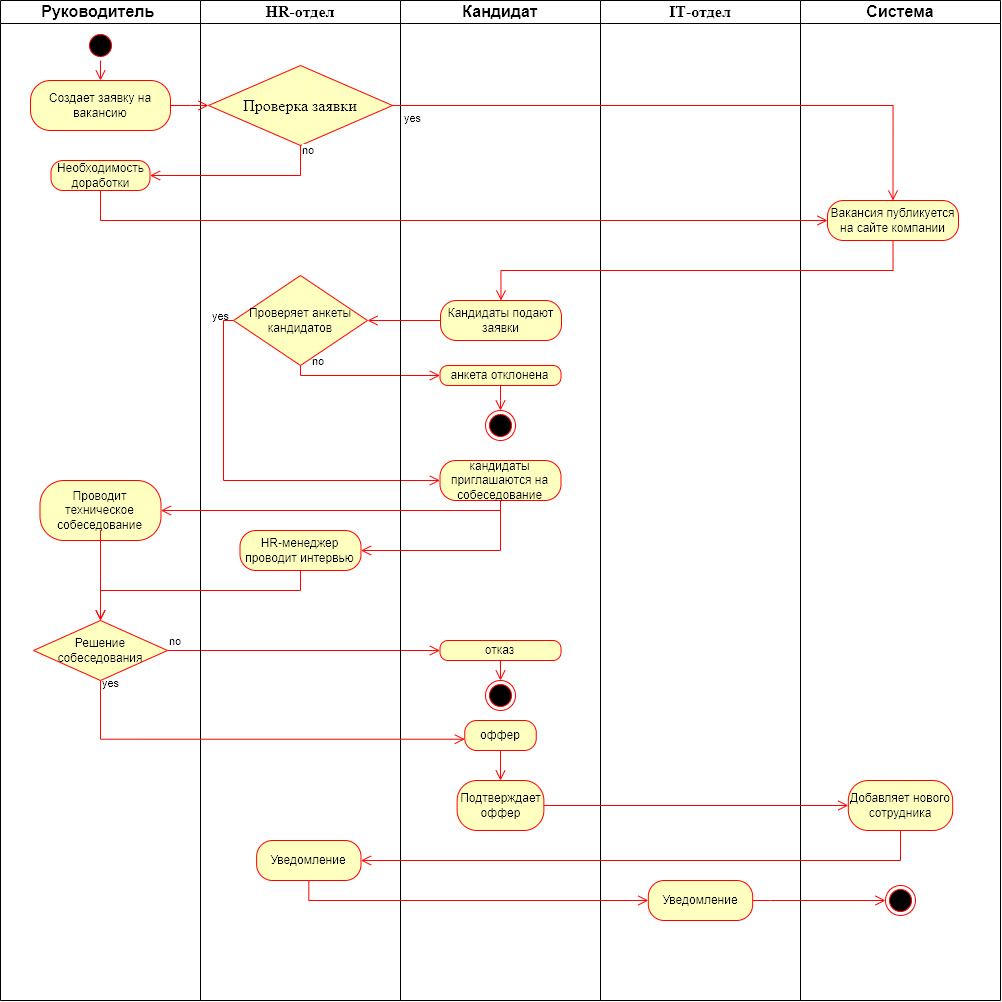

The diagram above was exported from draw.io. Its source (the exported page's mxGraphModel, read from the mxfile embedded in the PNG):
<mxGraphModel dx="1744" dy="869" grid="1" gridSize="10" guides="1" tooltips="1" connect="1" arrows="1" fold="1" page="1" pageScale="1" pageWidth="827" pageHeight="1169" math="0" shadow="0">
  <root>
    <mxCell id="0" />
    <mxCell id="1" parent="0" />
    <mxCell id="RvVqTL0BoN1BwjZwU-3c-21" value="no" style="edgeStyle=orthogonalEdgeStyle;html=1;align=left;verticalAlign=bottom;endArrow=open;endSize=8;strokeColor=#ff0000;rounded=0;exitX=0.5;exitY=1;exitDx=0;exitDy=0;entryX=0;entryY=0.5;entryDx=0;entryDy=0;labelBackgroundColor=none;" parent="1" source="RvVqTL0BoN1BwjZwU-3c-101" target="RvVqTL0BoN1BwjZwU-3c-22" edge="1">
      <mxGeometry x="-0.7333" y="5" relative="1" as="geometry">
        <mxPoint x="520" y="560" as="targetPoint" />
        <mxPoint x="466" y="560" as="sourcePoint" />
        <Array as="points" />
        <mxPoint as="offset" />
      </mxGeometry>
    </mxCell>
    <mxCell id="RvVqTL0BoN1BwjZwU-3c-23" value="yes" style="edgeStyle=orthogonalEdgeStyle;html=1;align=left;verticalAlign=top;endArrow=open;endSize=8;strokeColor=#ff0000;rounded=0;labelBackgroundColor=none;exitX=0;exitY=0.5;exitDx=0;exitDy=0;entryX=0;entryY=0.5;entryDx=0;entryDy=0;" parent="1" source="RvVqTL0BoN1BwjZwU-3c-101" target="RvVqTL0BoN1BwjZwU-3c-112" edge="1">
      <mxGeometry x="-0.937" y="-24" relative="1" as="geometry">
        <mxPoint x="223" y="420" as="targetPoint" />
        <mxPoint x="11" y="-20" as="offset" />
        <mxPoint x="399.0000000000002" y="600" as="sourcePoint" />
      </mxGeometry>
    </mxCell>
    <mxCell id="RvVqTL0BoN1BwjZwU-3c-54" value="no" style="edgeStyle=orthogonalEdgeStyle;html=1;align=left;verticalAlign=bottom;endArrow=open;endSize=8;strokeColor=#ff0000;rounded=0;exitX=1;exitY=0.5;exitDx=0;exitDy=0;entryX=0;entryY=0.5;entryDx=0;entryDy=0;" parent="1" source="RvVqTL0BoN1BwjZwU-3c-52" target="RvVqTL0BoN1BwjZwU-3c-55" edge="1">
      <mxGeometry x="-1" relative="1" as="geometry">
        <mxPoint x="510" y="850" as="targetPoint" />
        <mxPoint x="491" y="860" as="sourcePoint" />
        <Array as="points" />
      </mxGeometry>
    </mxCell>
    <mxCell id="RvVqTL0BoN1BwjZwU-3c-72" value="&lt;span style=&quot;font-size:12.0pt;line-height:107%;&lt;br/&gt;font-family:&amp;quot;Times New Roman&amp;quot;,serif;mso-fareast-font-family:Calibri;mso-fareast-theme-font:&lt;br/&gt;minor-latin;mso-ansi-language:RU;mso-fareast-language:EN-US;mso-bidi-language:&lt;br/&gt;AR-SA;mso-bidi-font-style:italic&quot;&gt;Руководитель&amp;nbsp;&lt;/span&gt;" style="swimlane;whiteSpace=wrap;html=1;" parent="1" vertex="1">
      <mxGeometry width="200" height="1000" as="geometry" />
    </mxCell>
    <mxCell id="BB6JsdbjiaIFz2iiCcvq-1" value="" style="ellipse;html=1;shape=startState;fillColor=#000000;strokeColor=#ff0000;" parent="RvVqTL0BoN1BwjZwU-3c-72" vertex="1">
      <mxGeometry x="85" y="30" width="30" height="30" as="geometry" />
    </mxCell>
    <mxCell id="BB6JsdbjiaIFz2iiCcvq-5" value="Создает заявку на вакансию" style="rounded=1;whiteSpace=wrap;html=1;arcSize=40;fontColor=#000000;fillColor=#ffffc0;strokeColor=#ff0000;" parent="RvVqTL0BoN1BwjZwU-3c-72" vertex="1">
      <mxGeometry x="30" y="80" width="140" height="50" as="geometry" />
    </mxCell>
    <mxCell id="BB6JsdbjiaIFz2iiCcvq-2" value="" style="edgeStyle=orthogonalEdgeStyle;html=1;verticalAlign=bottom;endArrow=open;endSize=8;strokeColor=#ff0000;rounded=0;entryX=0.5;entryY=0;entryDx=0;entryDy=0;exitX=0.5;exitY=1;exitDx=0;exitDy=0;" parent="RvVqTL0BoN1BwjZwU-3c-72" source="BB6JsdbjiaIFz2iiCcvq-1" target="BB6JsdbjiaIFz2iiCcvq-5" edge="1">
      <mxGeometry relative="1" as="geometry">
        <mxPoint x="245" y="150" as="targetPoint" />
        <mxPoint x="410" y="100" as="sourcePoint" />
      </mxGeometry>
    </mxCell>
    <mxCell id="RvVqTL0BoN1BwjZwU-3c-86" value="Необходимость доработки" style="rounded=1;whiteSpace=wrap;html=1;arcSize=40;fontColor=#000000;fillColor=#ffffc0;strokeColor=#ff0000;" parent="RvVqTL0BoN1BwjZwU-3c-72" vertex="1">
      <mxGeometry x="50.5" y="160" width="99" height="30" as="geometry" />
    </mxCell>
    <mxCell id="RvVqTL0BoN1BwjZwU-3c-113" value="Проводит техническое собеседование" style="rounded=1;whiteSpace=wrap;html=1;arcSize=40;fontColor=#000000;fillColor=#ffffc0;strokeColor=#ff0000;" parent="RvVqTL0BoN1BwjZwU-3c-72" vertex="1">
      <mxGeometry x="39.5" y="480" width="121" height="60" as="geometry" />
    </mxCell>
    <mxCell id="RvVqTL0BoN1BwjZwU-3c-52" value="Решение&lt;div&gt;собеседования&lt;/div&gt;" style="rhombus;whiteSpace=wrap;html=1;fontColor=#000000;fillColor=#ffffc0;strokeColor=#ff0000;" parent="RvVqTL0BoN1BwjZwU-3c-72" vertex="1">
      <mxGeometry x="33" y="620" width="134" height="60" as="geometry" />
    </mxCell>
    <mxCell id="RvVqTL0BoN1BwjZwU-3c-120" value="" style="edgeStyle=orthogonalEdgeStyle;html=1;verticalAlign=bottom;endArrow=open;endSize=8;strokeColor=#ff0000;rounded=0;exitX=0.5;exitY=1;exitDx=0;exitDy=0;entryX=0.5;entryY=0;entryDx=0;entryDy=0;" parent="RvVqTL0BoN1BwjZwU-3c-72" source="RvVqTL0BoN1BwjZwU-3c-113" target="RvVqTL0BoN1BwjZwU-3c-52" edge="1">
      <mxGeometry relative="1" as="geometry">
        <mxPoint x="160.5" y="560" as="targetPoint" />
        <mxPoint x="160.5" y="520" as="sourcePoint" />
        <Array as="points">
          <mxPoint x="100" y="530" />
          <mxPoint x="100" y="530" />
        </Array>
      </mxGeometry>
    </mxCell>
    <mxCell id="RvVqTL0BoN1BwjZwU-3c-73" value="&lt;span style=&quot;font-size:12.0pt;line-height:&lt;br/&gt;107%;font-family:&amp;quot;Times New Roman&amp;quot;,serif;mso-fareast-font-family:Calibri;&lt;br/&gt;mso-fareast-theme-font:minor-latin;mso-ansi-language:EN-US;mso-fareast-language:&lt;br/&gt;EN-US;mso-bidi-language:AR-SA;mso-bidi-font-style:italic&quot; lang=&quot;EN-US&quot;&gt;HR-отдел&lt;/span&gt;" style="swimlane;whiteSpace=wrap;html=1;" parent="1" vertex="1">
      <mxGeometry x="200" width="200" height="1000" as="geometry" />
    </mxCell>
    <mxCell id="RvVqTL0BoN1BwjZwU-3c-8" value="&lt;span style=&quot;font-family: &amp;quot;Times New Roman&amp;quot;, serif; font-size: 16px;&quot;&gt;Проверка заявки&lt;/span&gt;&lt;br style=&quot;font-family: &amp;quot;Times New Roman&amp;quot;, serif; font-size: 16px;&quot;&gt;" style="rhombus;whiteSpace=wrap;html=1;fontColor=#000000;fillColor=#ffffc0;strokeColor=#ff0000;" parent="RvVqTL0BoN1BwjZwU-3c-73" vertex="1">
      <mxGeometry x="8" y="65" width="184" height="80" as="geometry" />
    </mxCell>
    <mxCell id="RvVqTL0BoN1BwjZwU-3c-101" value="Проверяет анкеты&lt;br&gt;кандидатов" style="rhombus;whiteSpace=wrap;html=1;fontColor=#000000;fillColor=#ffffc0;strokeColor=#ff0000;" parent="RvVqTL0BoN1BwjZwU-3c-73" vertex="1">
      <mxGeometry x="33" y="275" width="134" height="90" as="geometry" />
    </mxCell>
    <mxCell id="RvVqTL0BoN1BwjZwU-3c-115" value="HR-менеджер проводит интервью" style="rounded=1;whiteSpace=wrap;html=1;arcSize=40;fontColor=#000000;fillColor=#ffffc0;strokeColor=#ff0000;" parent="RvVqTL0BoN1BwjZwU-3c-73" vertex="1">
      <mxGeometry x="39.5" y="530" width="121" height="40" as="geometry" />
    </mxCell>
    <mxCell id="6cKwSRJCMSraiUX1uJPy-21" value="Уведомление" style="rounded=1;whiteSpace=wrap;html=1;arcSize=40;fontColor=#000000;fillColor=#ffffc0;strokeColor=#ff0000;" vertex="1" parent="RvVqTL0BoN1BwjZwU-3c-73">
      <mxGeometry x="56.13" y="840" width="104.37" height="40" as="geometry" />
    </mxCell>
    <mxCell id="RvVqTL0BoN1BwjZwU-3c-74" value="&lt;span style=&quot;font-size:12.0pt;line-height:107%;&lt;br/&gt;font-family:&amp;quot;Times New Roman&amp;quot;,serif;mso-fareast-font-family:Calibri;mso-fareast-theme-font:&lt;br/&gt;minor-latin;mso-ansi-language:RU;mso-fareast-language:EN-US;mso-bidi-language:&lt;br/&gt;AR-SA;mso-bidi-font-style:italic&quot;&gt;Кандидат&lt;/span&gt;" style="swimlane;whiteSpace=wrap;html=1;" parent="1" vertex="1">
      <mxGeometry x="400" width="200" height="1000" as="geometry" />
    </mxCell>
    <mxCell id="RvVqTL0BoN1BwjZwU-3c-92" value="Кандидаты подают заявки" style="rounded=1;whiteSpace=wrap;html=1;arcSize=40;fontColor=#000000;fillColor=#ffffc0;strokeColor=#ff0000;" parent="RvVqTL0BoN1BwjZwU-3c-74" vertex="1">
      <mxGeometry x="40" y="300" width="121" height="40" as="geometry" />
    </mxCell>
    <mxCell id="RvVqTL0BoN1BwjZwU-3c-112" value="кандидаты приглашаются на собеседование" style="rounded=1;whiteSpace=wrap;html=1;arcSize=40;fontColor=#000000;fillColor=#ffffc0;strokeColor=#ff0000;" parent="RvVqTL0BoN1BwjZwU-3c-74" vertex="1">
      <mxGeometry x="39.5" y="460" width="121" height="40" as="geometry" />
    </mxCell>
    <mxCell id="RvVqTL0BoN1BwjZwU-3c-55" value="отказ" style="rounded=1;whiteSpace=wrap;html=1;arcSize=40;fontColor=#000000;fillColor=#ffffc0;strokeColor=#ff0000;" parent="RvVqTL0BoN1BwjZwU-3c-74" vertex="1">
      <mxGeometry x="39.5" y="640" width="121" height="20" as="geometry" />
    </mxCell>
    <mxCell id="RvVqTL0BoN1BwjZwU-3c-22" value="анкета отклонена" style="rounded=1;whiteSpace=wrap;html=1;arcSize=40;fontColor=#000000;fillColor=#ffffc0;strokeColor=#ff0000;" parent="RvVqTL0BoN1BwjZwU-3c-74" vertex="1">
      <mxGeometry x="39.5" y="365" width="121" height="20" as="geometry" />
    </mxCell>
    <mxCell id="RvVqTL0BoN1BwjZwU-3c-56" value="оффер" style="rounded=1;whiteSpace=wrap;html=1;arcSize=40;fontColor=#000000;fillColor=#ffffc0;strokeColor=#ff0000;" parent="RvVqTL0BoN1BwjZwU-3c-74" vertex="1">
      <mxGeometry x="64.25" y="720" width="71.5" height="30" as="geometry" />
    </mxCell>
    <mxCell id="6cKwSRJCMSraiUX1uJPy-6" value="" style="ellipse;html=1;shape=endState;fillColor=#000000;strokeColor=#ff0000;" vertex="1" parent="RvVqTL0BoN1BwjZwU-3c-74">
      <mxGeometry x="85" y="410" width="30" height="30" as="geometry" />
    </mxCell>
    <mxCell id="6cKwSRJCMSraiUX1uJPy-9" value="" style="edgeStyle=orthogonalEdgeStyle;html=1;verticalAlign=bottom;endArrow=open;endSize=8;strokeColor=#ff0000;rounded=0;entryX=0.5;entryY=0;entryDx=0;entryDy=0;exitX=0.5;exitY=1;exitDx=0;exitDy=0;" edge="1" parent="RvVqTL0BoN1BwjZwU-3c-74" source="RvVqTL0BoN1BwjZwU-3c-22" target="6cKwSRJCMSraiUX1uJPy-6">
      <mxGeometry relative="1" as="geometry">
        <mxPoint x="55.12000000000004" y="435" as="targetPoint" />
        <mxPoint x="54.85" y="400" as="sourcePoint" />
        <Array as="points">
          <mxPoint x="100" y="400" />
          <mxPoint x="100" y="400" />
        </Array>
      </mxGeometry>
    </mxCell>
    <mxCell id="6cKwSRJCMSraiUX1uJPy-11" value="" style="ellipse;html=1;shape=endState;fillColor=#000000;strokeColor=#ff0000;" vertex="1" parent="RvVqTL0BoN1BwjZwU-3c-74">
      <mxGeometry x="85" y="680" width="30" height="30" as="geometry" />
    </mxCell>
    <mxCell id="6cKwSRJCMSraiUX1uJPy-17" value="" style="edgeStyle=orthogonalEdgeStyle;html=1;verticalAlign=bottom;endArrow=open;endSize=8;strokeColor=#ff0000;rounded=0;exitX=0.5;exitY=1;exitDx=0;exitDy=0;entryX=0.5;entryY=0;entryDx=0;entryDy=0;" edge="1" parent="RvVqTL0BoN1BwjZwU-3c-74" source="RvVqTL0BoN1BwjZwU-3c-55" target="6cKwSRJCMSraiUX1uJPy-11">
      <mxGeometry relative="1" as="geometry">
        <mxPoint x="90" y="870" as="targetPoint" />
        <mxPoint x="90" y="840" as="sourcePoint" />
        <Array as="points">
          <mxPoint x="100" y="660" />
        </Array>
      </mxGeometry>
    </mxCell>
    <mxCell id="6cKwSRJCMSraiUX1uJPy-18" value="Подтверждает оффер" style="rounded=1;whiteSpace=wrap;html=1;arcSize=40;fontColor=#000000;fillColor=#ffffc0;strokeColor=#ff0000;" vertex="1" parent="RvVqTL0BoN1BwjZwU-3c-74">
      <mxGeometry x="56.620000000000005" y="780" width="86.75" height="50" as="geometry" />
    </mxCell>
    <mxCell id="6cKwSRJCMSraiUX1uJPy-19" value="" style="edgeStyle=orthogonalEdgeStyle;html=1;verticalAlign=bottom;endArrow=open;endSize=8;strokeColor=#ff0000;rounded=0;exitX=0.5;exitY=1;exitDx=0;exitDy=0;entryX=0.5;entryY=0;entryDx=0;entryDy=0;" edge="1" parent="RvVqTL0BoN1BwjZwU-3c-74" source="RvVqTL0BoN1BwjZwU-3c-56" target="6cKwSRJCMSraiUX1uJPy-18">
      <mxGeometry relative="1" as="geometry">
        <mxPoint x="159.9699999999999" y="780" as="targetPoint" />
        <mxPoint x="159.9699999999999" y="740" as="sourcePoint" />
        <Array as="points">
          <mxPoint x="100" y="750" />
        </Array>
      </mxGeometry>
    </mxCell>
    <mxCell id="RvVqTL0BoN1BwjZwU-3c-75" value="&lt;span style=&quot;font-size:12.0pt;line-height:&lt;br/&gt;107%;font-family:&amp;quot;Times New Roman&amp;quot;,serif;mso-fareast-font-family:Calibri;&lt;br/&gt;mso-fareast-theme-font:minor-latin;mso-ansi-language:EN-US;mso-fareast-language:&lt;br/&gt;EN-US;mso-bidi-language:AR-SA;mso-bidi-font-style:italic&quot; lang=&quot;EN-US&quot;&gt;IT&lt;/span&gt;&lt;span style=&quot;font-size:12.0pt;line-height:107%;font-family:&amp;quot;Times New Roman&amp;quot;,serif;&lt;br/&gt;mso-fareast-font-family:Calibri;mso-fareast-theme-font:minor-latin;mso-ansi-language:&lt;br/&gt;RU;mso-fareast-language:EN-US;mso-bidi-language:AR-SA;mso-bidi-font-style:italic&quot;&gt;-отдел&lt;/span&gt;" style="swimlane;whiteSpace=wrap;html=1;" parent="1" vertex="1">
      <mxGeometry x="600" width="200" height="1000" as="geometry" />
    </mxCell>
    <mxCell id="RvVqTL0BoN1BwjZwU-3c-69" value="Уведомление" style="rounded=1;whiteSpace=wrap;html=1;arcSize=40;fontColor=#000000;fillColor=#ffffc0;strokeColor=#ff0000;" parent="RvVqTL0BoN1BwjZwU-3c-75" vertex="1">
      <mxGeometry x="47.81" y="880" width="104.37" height="40" as="geometry" />
    </mxCell>
    <mxCell id="RvVqTL0BoN1BwjZwU-3c-76" value="&lt;span style=&quot;font-size:12.0pt;line-height:107%;&lt;br/&gt;font-family:&amp;quot;Times New Roman&amp;quot;,serif;mso-fareast-font-family:Calibri;mso-fareast-theme-font:&lt;br/&gt;minor-latin;mso-ansi-language:RU;mso-fareast-language:EN-US;mso-bidi-language:&lt;br/&gt;AR-SA;mso-bidi-font-style:italic&quot;&gt;Система&lt;/span&gt;" style="swimlane;whiteSpace=wrap;html=1;" parent="1" vertex="1">
      <mxGeometry x="800" width="200" height="1000" as="geometry" />
    </mxCell>
    <mxCell id="RvVqTL0BoN1BwjZwU-3c-13" value="Вакансия публикуется на сайте компании" style="rounded=1;whiteSpace=wrap;html=1;arcSize=40;fontColor=#000000;fillColor=#ffffc0;strokeColor=#ff0000;" parent="RvVqTL0BoN1BwjZwU-3c-76" vertex="1">
      <mxGeometry x="27" y="200" width="131" height="40" as="geometry" />
    </mxCell>
    <mxCell id="RvVqTL0BoN1BwjZwU-3c-67" value="Добавляет нового сотрудника" style="rounded=1;whiteSpace=wrap;html=1;arcSize=40;fontColor=#000000;fillColor=#ffffc0;strokeColor=#ff0000;" parent="RvVqTL0BoN1BwjZwU-3c-76" vertex="1">
      <mxGeometry x="47.819999999999936" y="780" width="104.37" height="50" as="geometry" />
    </mxCell>
    <mxCell id="BB6JsdbjiaIFz2iiCcvq-3" value="" style="ellipse;html=1;shape=endState;fillColor=#000000;strokeColor=#ff0000;" parent="RvVqTL0BoN1BwjZwU-3c-76" vertex="1">
      <mxGeometry x="85" y="885" width="30" height="30" as="geometry" />
    </mxCell>
    <mxCell id="RvVqTL0BoN1BwjZwU-3c-85" value="" style="edgeStyle=orthogonalEdgeStyle;html=1;verticalAlign=bottom;endArrow=open;endSize=8;strokeColor=#ff0000;rounded=0;exitX=1;exitY=0.5;exitDx=0;exitDy=0;entryX=0;entryY=0.5;entryDx=0;entryDy=0;" parent="1" source="BB6JsdbjiaIFz2iiCcvq-5" target="RvVqTL0BoN1BwjZwU-3c-8" edge="1">
      <mxGeometry relative="1" as="geometry">
        <mxPoint x="50" y="190" as="targetPoint" />
        <mxPoint x="50" y="150" as="sourcePoint" />
        <Array as="points">
          <mxPoint x="190" y="105" />
          <mxPoint x="190" y="105" />
        </Array>
      </mxGeometry>
    </mxCell>
    <mxCell id="RvVqTL0BoN1BwjZwU-3c-87" value="no" style="edgeStyle=orthogonalEdgeStyle;html=1;align=left;verticalAlign=bottom;endArrow=open;endSize=8;strokeColor=#ff0000;rounded=0;exitX=0.5;exitY=1;exitDx=0;exitDy=0;entryX=1;entryY=0.5;entryDx=0;entryDy=0;" parent="1" source="RvVqTL0BoN1BwjZwU-3c-8" target="RvVqTL0BoN1BwjZwU-3c-86" edge="1">
      <mxGeometry x="-0.8338" relative="1" as="geometry">
        <mxPoint x="300" y="180" as="targetPoint" />
        <mxPoint x="260" y="180" as="sourcePoint" />
        <Array as="points">
          <mxPoint x="300" y="175" />
        </Array>
        <mxPoint as="offset" />
      </mxGeometry>
    </mxCell>
    <mxCell id="RvVqTL0BoN1BwjZwU-3c-89" value="" style="edgeStyle=orthogonalEdgeStyle;html=1;verticalAlign=bottom;endArrow=open;endSize=8;strokeColor=#ff0000;rounded=0;exitX=0.5;exitY=1;exitDx=0;exitDy=0;entryX=0;entryY=0.5;entryDx=0;entryDy=0;" parent="1" source="RvVqTL0BoN1BwjZwU-3c-86" target="RvVqTL0BoN1BwjZwU-3c-13" edge="1">
      <mxGeometry relative="1" as="geometry">
        <mxPoint x="260" y="250" as="targetPoint" />
        <mxPoint x="260" y="210" as="sourcePoint" />
        <Array as="points">
          <mxPoint x="100" y="220" />
        </Array>
      </mxGeometry>
    </mxCell>
    <mxCell id="RvVqTL0BoN1BwjZwU-3c-90" value="yes" style="edgeStyle=orthogonalEdgeStyle;html=1;align=left;verticalAlign=top;endArrow=open;endSize=8;strokeColor=#ff0000;rounded=0;labelBackgroundColor=none;exitX=1;exitY=0.5;exitDx=0;exitDy=0;entryX=0.5;entryY=0;entryDx=0;entryDy=0;" parent="1" source="RvVqTL0BoN1BwjZwU-3c-8" target="RvVqTL0BoN1BwjZwU-3c-13" edge="1">
      <mxGeometry x="-1" y="-10" relative="1" as="geometry">
        <mxPoint x="460" y="210" as="targetPoint" />
        <mxPoint x="10" y="-10" as="offset" />
        <mxPoint x="460" y="170" as="sourcePoint" />
      </mxGeometry>
    </mxCell>
    <mxCell id="RvVqTL0BoN1BwjZwU-3c-111" value="" style="edgeStyle=orthogonalEdgeStyle;html=1;verticalAlign=bottom;endArrow=open;endSize=8;strokeColor=#ff0000;rounded=0;entryX=1;entryY=0.5;entryDx=0;entryDy=0;exitX=0;exitY=0.5;exitDx=0;exitDy=0;" parent="1" source="RvVqTL0BoN1BwjZwU-3c-92" target="RvVqTL0BoN1BwjZwU-3c-101" edge="1">
      <mxGeometry relative="1" as="geometry">
        <mxPoint x="420" y="290" as="targetPoint" />
        <mxPoint x="430" y="360" as="sourcePoint" />
        <Array as="points" />
      </mxGeometry>
    </mxCell>
    <mxCell id="RvVqTL0BoN1BwjZwU-3c-116" value="" style="edgeStyle=orthogonalEdgeStyle;html=1;verticalAlign=bottom;endArrow=open;endSize=8;strokeColor=#ff0000;rounded=0;exitX=0.5;exitY=1;exitDx=0;exitDy=0;entryX=1;entryY=0.5;entryDx=0;entryDy=0;" parent="1" source="RvVqTL0BoN1BwjZwU-3c-112" target="RvVqTL0BoN1BwjZwU-3c-115" edge="1">
      <mxGeometry relative="1" as="geometry">
        <mxPoint x="459.8" y="490" as="targetPoint" />
        <mxPoint x="459.8" y="450" as="sourcePoint" />
        <Array as="points">
          <mxPoint x="500" y="550" />
        </Array>
      </mxGeometry>
    </mxCell>
    <mxCell id="RvVqTL0BoN1BwjZwU-3c-118" value="" style="edgeStyle=orthogonalEdgeStyle;html=1;verticalAlign=bottom;endArrow=open;endSize=8;strokeColor=#ff0000;rounded=0;exitX=0.5;exitY=1;exitDx=0;exitDy=0;entryX=1;entryY=0.5;entryDx=0;entryDy=0;" parent="1" source="RvVqTL0BoN1BwjZwU-3c-112" target="RvVqTL0BoN1BwjZwU-3c-113" edge="1">
      <mxGeometry relative="1" as="geometry">
        <mxPoint x="485.01" y="510" as="targetPoint" />
        <mxPoint x="485.01" y="470" as="sourcePoint" />
        <Array as="points">
          <mxPoint x="500" y="510" />
          <mxPoint x="160" y="510" />
        </Array>
      </mxGeometry>
    </mxCell>
    <mxCell id="RvVqTL0BoN1BwjZwU-3c-121" value="" style="edgeStyle=orthogonalEdgeStyle;html=1;verticalAlign=bottom;endArrow=open;endSize=8;strokeColor=#ff0000;rounded=0;exitX=0.5;exitY=1;exitDx=0;exitDy=0;entryX=0.5;entryY=0;entryDx=0;entryDy=0;" parent="1" source="RvVqTL0BoN1BwjZwU-3c-115" target="RvVqTL0BoN1BwjZwU-3c-52" edge="1">
      <mxGeometry relative="1" as="geometry">
        <mxPoint x="233" y="570" as="targetPoint" />
        <mxPoint x="233" y="530" as="sourcePoint" />
        <Array as="points">
          <mxPoint x="300" y="590" />
          <mxPoint x="100" y="590" />
        </Array>
      </mxGeometry>
    </mxCell>
    <mxCell id="6cKwSRJCMSraiUX1uJPy-3" value="yes" style="edgeStyle=orthogonalEdgeStyle;html=1;align=left;verticalAlign=top;endArrow=open;endSize=8;strokeColor=#ff0000;rounded=0;labelBackgroundColor=none;exitX=0.5;exitY=1;exitDx=0;exitDy=0;entryX=0.001;entryY=0.624;entryDx=0;entryDy=0;entryPerimeter=0;" edge="1" parent="1" source="RvVqTL0BoN1BwjZwU-3c-52" target="RvVqTL0BoN1BwjZwU-3c-56">
      <mxGeometry x="-1" y="-10" relative="1" as="geometry">
        <mxPoint x="99.99999999999994" y="750" as="targetPoint" />
        <mxPoint x="10" y="-10" as="offset" />
        <mxPoint x="99.99999999999994" y="710" as="sourcePoint" />
      </mxGeometry>
    </mxCell>
    <mxCell id="6cKwSRJCMSraiUX1uJPy-20" value="" style="edgeStyle=orthogonalEdgeStyle;html=1;verticalAlign=bottom;endArrow=open;endSize=8;strokeColor=#ff0000;rounded=0;exitX=1;exitY=0.5;exitDx=0;exitDy=0;entryX=0;entryY=0.5;entryDx=0;entryDy=0;" edge="1" parent="1" source="6cKwSRJCMSraiUX1uJPy-18" target="RvVqTL0BoN1BwjZwU-3c-67">
      <mxGeometry relative="1" as="geometry">
        <mxPoint x="649.8" y="840" as="targetPoint" />
        <mxPoint x="649.8" y="800" as="sourcePoint" />
        <Array as="points" />
      </mxGeometry>
    </mxCell>
    <mxCell id="6cKwSRJCMSraiUX1uJPy-22" value="" style="edgeStyle=orthogonalEdgeStyle;html=1;verticalAlign=bottom;endArrow=open;endSize=8;strokeColor=#ff0000;rounded=0;exitX=0.5;exitY=1;exitDx=0;exitDy=0;entryX=1;entryY=0.5;entryDx=0;entryDy=0;" edge="1" parent="1" source="RvVqTL0BoN1BwjZwU-3c-67" target="6cKwSRJCMSraiUX1uJPy-21">
      <mxGeometry relative="1" as="geometry">
        <mxPoint x="680.01" y="870" as="targetPoint" />
        <mxPoint x="680.01" y="830" as="sourcePoint" />
        <Array as="points">
          <mxPoint x="900" y="860" />
        </Array>
      </mxGeometry>
    </mxCell>
    <mxCell id="6cKwSRJCMSraiUX1uJPy-33" value="" style="edgeStyle=orthogonalEdgeStyle;html=1;verticalAlign=bottom;endArrow=open;endSize=8;strokeColor=#ff0000;rounded=0;exitX=0.5;exitY=1;exitDx=0;exitDy=0;entryX=0;entryY=0.5;entryDx=0;entryDy=0;" edge="1" parent="1" source="6cKwSRJCMSraiUX1uJPy-21" target="RvVqTL0BoN1BwjZwU-3c-69">
      <mxGeometry relative="1" as="geometry">
        <mxPoint x="647.83" y="900" as="targetPoint" />
        <mxPoint x="647.83" y="860" as="sourcePoint" />
        <Array as="points">
          <mxPoint x="308" y="900" />
        </Array>
      </mxGeometry>
    </mxCell>
    <mxCell id="6cKwSRJCMSraiUX1uJPy-35" value="" style="edgeStyle=orthogonalEdgeStyle;html=1;verticalAlign=bottom;endArrow=open;endSize=8;strokeColor=#ff0000;rounded=0;entryX=0;entryY=0.5;entryDx=0;entryDy=0;exitX=1;exitY=0.5;exitDx=0;exitDy=0;" edge="1" parent="1" source="RvVqTL0BoN1BwjZwU-3c-69" target="BB6JsdbjiaIFz2iiCcvq-3">
      <mxGeometry relative="1" as="geometry">
        <mxPoint x="648" y="940" as="targetPoint" />
        <mxPoint x="250" y="1050" as="sourcePoint" />
        <Array as="points">
          <mxPoint x="770" y="900" />
          <mxPoint x="770" y="900" />
        </Array>
      </mxGeometry>
    </mxCell>
    <mxCell id="RvVqTL0BoN1BwjZwU-3c-100" value="" style="edgeStyle=orthogonalEdgeStyle;html=1;verticalAlign=bottom;endArrow=open;endSize=8;strokeColor=#ff0000;rounded=0;entryX=0.5;entryY=0;entryDx=0;entryDy=0;exitX=0.5;exitY=1;exitDx=0;exitDy=0;" parent="1" source="RvVqTL0BoN1BwjZwU-3c-13" target="RvVqTL0BoN1BwjZwU-3c-92" edge="1">
      <mxGeometry relative="1" as="geometry">
        <mxPoint x="430" y="290" as="targetPoint" />
        <mxPoint x="890" y="270" as="sourcePoint" />
        <Array as="points">
          <mxPoint x="893" y="270" />
          <mxPoint x="501" y="270" />
        </Array>
      </mxGeometry>
    </mxCell>
  </root>
</mxGraphModel>